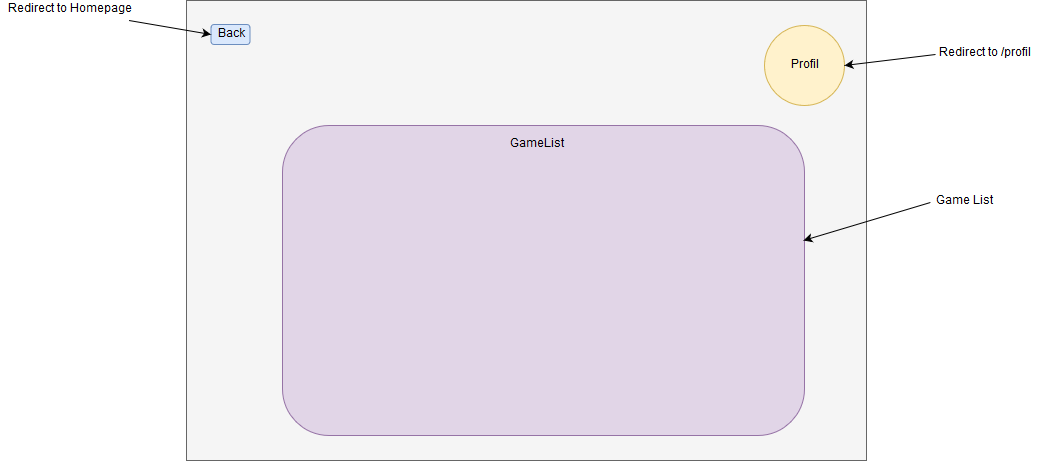

The diagram above was exported from draw.io. Its source (the exported page's mxGraphModel, read from the mxfile embedded in the PNG):
<mxGraphModel dx="2249" dy="-376" grid="1" gridSize="10" guides="1" tooltips="1" connect="1" arrows="1" fold="1" page="1" pageScale="1" pageWidth="827" pageHeight="1169" math="0" shadow="0">
  <root>
    <mxCell id="0" />
    <mxCell id="1" parent="0" />
    <mxCell id="twg7orG0DDAbjjhPvdvh-1" value="" style="rounded=0;whiteSpace=wrap;html=1;fillColor=#f5f5f5;strokeColor=#666666;fontColor=#333333;" parent="1" vertex="1">
      <mxGeometry x="-619" y="1316" width="680" height="460" as="geometry" />
    </mxCell>
    <mxCell id="twg7orG0DDAbjjhPvdvh-2" value="" style="rounded=1;whiteSpace=wrap;html=1;fillColor=#e1d5e7;strokeColor=#9673a6;" parent="1" vertex="1">
      <mxGeometry x="-523" y="1441" width="522" height="310" as="geometry" />
    </mxCell>
    <mxCell id="twg7orG0DDAbjjhPvdvh-3" value="GameList" style="text;html=1;resizable=0;points=[];autosize=1;align=center;verticalAlign=top;spacingTop=-4;" parent="1" vertex="1">
      <mxGeometry x="-303" y="1451" width="70" height="20" as="geometry" />
    </mxCell>
    <mxCell id="twg7orG0DDAbjjhPvdvh-4" value="Profil" style="ellipse;whiteSpace=wrap;html=1;aspect=fixed;fillColor=#fff2cc;strokeColor=#d6b656;" parent="1" vertex="1">
      <mxGeometry x="-41" y="1341" width="80" height="80" as="geometry" />
    </mxCell>
    <mxCell id="twg7orG0DDAbjjhPvdvh-5" value="Back" style="rounded=1;whiteSpace=wrap;html=1;align=center;fillColor=#dae8fc;strokeColor=#6c8ebf;" parent="1" vertex="1">
      <mxGeometry x="-594.5" y="1340" width="39" height="20" as="geometry" />
    </mxCell>
    <mxCell id="twg7orG0DDAbjjhPvdvh-6" value="Redirect to Homepage" style="text;html=1;resizable=0;points=[];autosize=1;align=center;verticalAlign=top;spacingTop=-4;" parent="1" vertex="1">
      <mxGeometry x="-805" y="1316" width="140" height="20" as="geometry" />
    </mxCell>
    <mxCell id="twg7orG0DDAbjjhPvdvh-7" value="" style="endArrow=classic;html=1;entryX=0;entryY=0.5;entryDx=0;entryDy=0;" parent="1" source="twg7orG0DDAbjjhPvdvh-6" target="twg7orG0DDAbjjhPvdvh-5" edge="1">
      <mxGeometry width="50" height="50" relative="1" as="geometry">
        <mxPoint x="-673" y="1391" as="sourcePoint" />
        <mxPoint x="-623" y="1341" as="targetPoint" />
      </mxGeometry>
    </mxCell>
    <mxCell id="twg7orG0DDAbjjhPvdvh-8" value="Redirect to /profil" style="text;html=1;resizable=0;points=[];autosize=1;align=left;verticalAlign=top;spacingTop=-4;fontSize=12;" parent="1" vertex="1">
      <mxGeometry x="132" y="1360" width="110" height="20" as="geometry" />
    </mxCell>
    <mxCell id="twg7orG0DDAbjjhPvdvh-9" value="" style="endArrow=classic;html=1;fontSize=12;entryX=1;entryY=0.5;entryDx=0;entryDy=0;exitX=-0.018;exitY=0.5;exitDx=0;exitDy=0;exitPerimeter=0;" parent="1" source="twg7orG0DDAbjjhPvdvh-8" target="twg7orG0DDAbjjhPvdvh-4" edge="1">
      <mxGeometry width="50" height="50" relative="1" as="geometry">
        <mxPoint x="87" y="1431" as="sourcePoint" />
        <mxPoint x="137" y="1381" as="targetPoint" />
      </mxGeometry>
    </mxCell>
    <mxCell id="twg7orG0DDAbjjhPvdvh-10" value="Game List" style="text;html=1;resizable=0;points=[];autosize=1;align=center;verticalAlign=top;spacingTop=-4;fontSize=12;" parent="1" vertex="1">
      <mxGeometry x="124" y="1508" width="70" height="20" as="geometry" />
    </mxCell>
    <mxCell id="twg7orG0DDAbjjhPvdvh-11" value="" style="endArrow=classic;html=1;fontSize=12;entryX=0.998;entryY=0.371;entryDx=0;entryDy=0;entryPerimeter=0;exitX=0.013;exitY=0.5;exitDx=0;exitDy=0;exitPerimeter=0;" parent="1" source="twg7orG0DDAbjjhPvdvh-10" target="twg7orG0DDAbjjhPvdvh-2" edge="1">
      <mxGeometry width="50" height="50" relative="1" as="geometry">
        <mxPoint x="47" y="1551" as="sourcePoint" />
        <mxPoint x="97" y="1501" as="targetPoint" />
      </mxGeometry>
    </mxCell>
  </root>
</mxGraphModel>